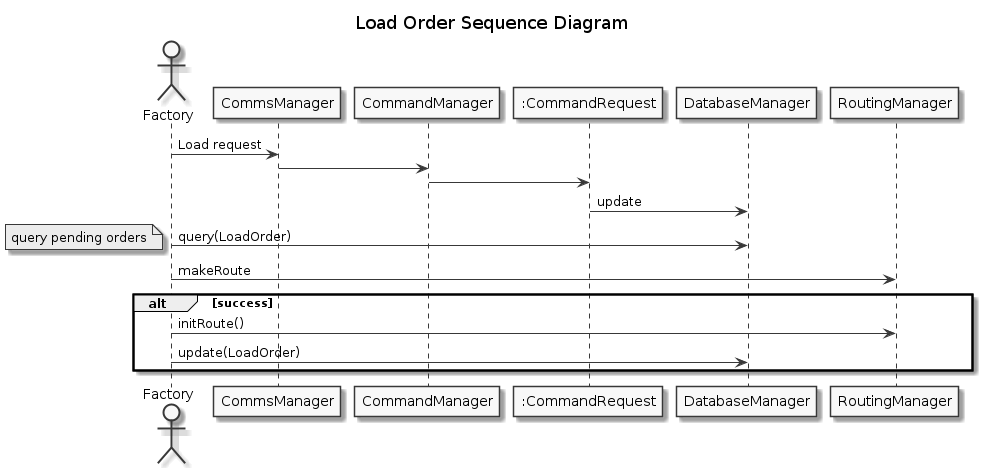

The diagram above was rendered by PlantUML. Its source (embedded in the PNG):
@startuml

skinparam linetype ortho
skinparam Monochrome true
skinparam classAttributeIconSize 0

 title Load Order Sequence Diagram

Actor Factory
Factory ->CommsManager: Load request
CommsManager->CommandManager: 

CommandManager->":CommandRequest": 

":CommandRequest"->DatabaseManager:update


Factory -> DatabaseManager : query(LoadOrder)
note left: query pending orders

Factory->RoutingManager:makeRoute 

alt success    
    Factory -> RoutingManager: initRoute()

    Factory -> DatabaseManager: update(LoadOrder)
end

@enduml